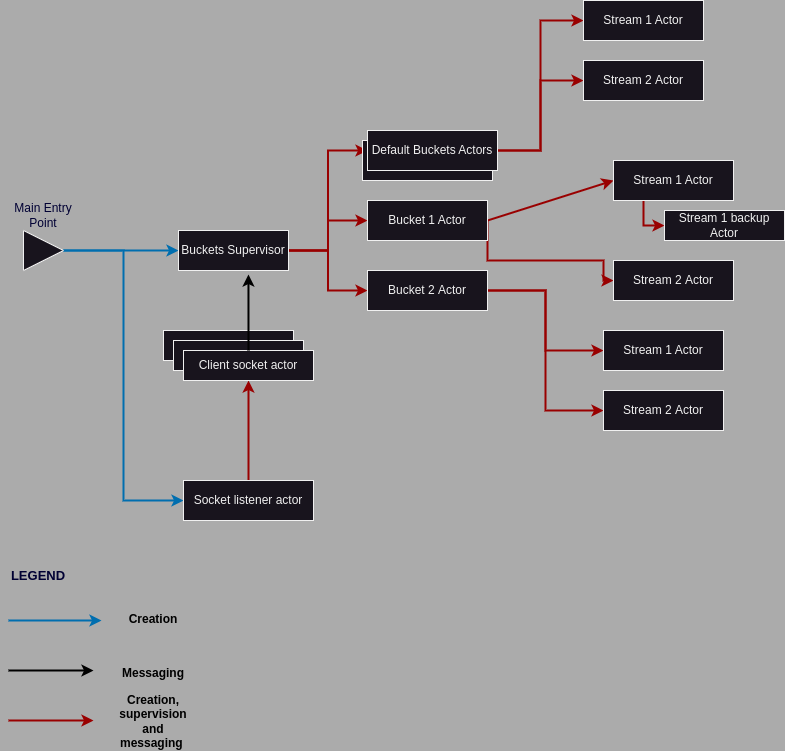

The diagram above was exported from draw.io. Its source (the exported page's mxGraphModel, read from the mxfile embedded in the PNG):
<mxGraphModel dx="1434" dy="833" grid="1" gridSize="10" guides="1" tooltips="1" connect="1" arrows="1" fold="1" page="1" pageScale="1" pageWidth="850" pageHeight="1100" background="#ABABAB" math="0" shadow="0">
  <root>
    <mxCell id="0" />
    <mxCell id="1" parent="0" />
    <mxCell id="o_dSBUGspZbCZea4BZa2-9" style="edgeStyle=orthogonalEdgeStyle;rounded=0;orthogonalLoop=1;jettySize=auto;html=1;exitX=1;exitY=0.5;exitDx=0;exitDy=0;entryX=0;entryY=0.5;entryDx=0;entryDy=0;strokeWidth=2;strokeColor=#006EAF;fillColor=#1ba1e2;" parent="1" source="o_dSBUGspZbCZea4BZa2-1" target="o_dSBUGspZbCZea4BZa2-5" edge="1">
      <mxGeometry relative="1" as="geometry" />
    </mxCell>
    <mxCell id="o_dSBUGspZbCZea4BZa2-10" style="edgeStyle=orthogonalEdgeStyle;rounded=0;orthogonalLoop=1;jettySize=auto;html=1;exitX=1;exitY=0.5;exitDx=0;exitDy=0;entryX=0;entryY=0.5;entryDx=0;entryDy=0;strokeWidth=2;strokeColor=#006EAF;fillColor=#1ba1e2;" parent="1" source="o_dSBUGspZbCZea4BZa2-1" target="o_dSBUGspZbCZea4BZa2-6" edge="1">
      <mxGeometry relative="1" as="geometry" />
    </mxCell>
    <mxCell id="o_dSBUGspZbCZea4BZa2-1" value="" style="triangle;whiteSpace=wrap;html=1;" parent="1" vertex="1">
      <mxGeometry x="80" y="310" width="40" height="40" as="geometry" />
    </mxCell>
    <mxCell id="o_dSBUGspZbCZea4BZa2-2" value="Main Entry Point" style="text;html=1;align=center;verticalAlign=middle;whiteSpace=wrap;rounded=0;fontColor=#000033;" parent="1" vertex="1">
      <mxGeometry x="65" y="280" width="70" height="30" as="geometry" />
    </mxCell>
    <mxCell id="o_dSBUGspZbCZea4BZa2-16" style="edgeStyle=orthogonalEdgeStyle;rounded=0;orthogonalLoop=1;jettySize=auto;html=1;exitX=1;exitY=0.5;exitDx=0;exitDy=0;fillColor=#a20025;strokeColor=#990000;fontSize=12;strokeWidth=2;entryX=0;entryY=0.5;entryDx=0;entryDy=0;" parent="1" source="o_dSBUGspZbCZea4BZa2-20" target="o_dSBUGspZbCZea4BZa2-15" edge="1">
      <mxGeometry relative="1" as="geometry">
        <mxPoint x="320" y="220" as="sourcePoint" />
        <Array as="points">
          <mxPoint x="544" y="340" />
          <mxPoint x="660" y="340" />
        </Array>
      </mxGeometry>
    </mxCell>
    <mxCell id="iFhhm7Zu1a7hrqGpjYVN-1" style="edgeStyle=orthogonalEdgeStyle;rounded=0;orthogonalLoop=1;jettySize=auto;html=1;exitX=1;exitY=0.5;exitDx=0;exitDy=0;fontSize=12;strokeColor=#990000;strokeWidth=2;" parent="1" source="o_dSBUGspZbCZea4BZa2-5" target="o_dSBUGspZbCZea4BZa2-20" edge="1">
      <mxGeometry relative="1" as="geometry" />
    </mxCell>
    <mxCell id="iFhhm7Zu1a7hrqGpjYVN-2" style="edgeStyle=orthogonalEdgeStyle;rounded=0;orthogonalLoop=1;jettySize=auto;html=1;exitX=1;exitY=0.5;exitDx=0;exitDy=0;fontSize=12;strokeColor=#990000;strokeWidth=2;" parent="1" source="o_dSBUGspZbCZea4BZa2-5" target="o_dSBUGspZbCZea4BZa2-21" edge="1">
      <mxGeometry relative="1" as="geometry" />
    </mxCell>
    <mxCell id="iFhhm7Zu1a7hrqGpjYVN-5" style="edgeStyle=orthogonalEdgeStyle;rounded=0;orthogonalLoop=1;jettySize=auto;html=1;exitX=1;exitY=0.5;exitDx=0;exitDy=0;entryX=0;entryY=0.5;entryDx=0;entryDy=0;fontSize=12;strokeColor=#990000;strokeWidth=2;" parent="1" source="o_dSBUGspZbCZea4BZa2-5" target="iFhhm7Zu1a7hrqGpjYVN-4" edge="1">
      <mxGeometry relative="1" as="geometry" />
    </mxCell>
    <mxCell id="o_dSBUGspZbCZea4BZa2-5" value="Buckets Supervisor" style="rounded=0;whiteSpace=wrap;html=1;" parent="1" vertex="1">
      <mxGeometry x="235" y="310" width="110" height="40" as="geometry" />
    </mxCell>
    <mxCell id="cVJKMFFWYSYcRrzrft1k-4" style="edgeStyle=orthogonalEdgeStyle;rounded=0;orthogonalLoop=1;jettySize=auto;html=1;entryX=0.5;entryY=1;entryDx=0;entryDy=0;fontSize=12;strokeColor=#990000;strokeWidth=2;" parent="1" source="o_dSBUGspZbCZea4BZa2-6" target="cVJKMFFWYSYcRrzrft1k-3" edge="1">
      <mxGeometry relative="1" as="geometry" />
    </mxCell>
    <mxCell id="o_dSBUGspZbCZea4BZa2-6" value="Socket listener actor" style="rounded=0;whiteSpace=wrap;html=1;" parent="1" vertex="1">
      <mxGeometry x="240" y="560" width="130" height="40" as="geometry" />
    </mxCell>
    <mxCell id="o_dSBUGspZbCZea4BZa2-13" value="" style="endArrow=classic;html=1;rounded=0;exitX=1;exitY=0.5;exitDx=0;exitDy=0;entryX=0;entryY=0.5;entryDx=0;entryDy=0;fillColor=#a20025;strokeColor=#990000;fontSize=12;strokeWidth=2;" parent="1" source="o_dSBUGspZbCZea4BZa2-20" target="o_dSBUGspZbCZea4BZa2-14" edge="1">
      <mxGeometry width="50" height="50" relative="1" as="geometry">
        <mxPoint x="320" y="220" as="sourcePoint" />
        <mxPoint x="380" y="160" as="targetPoint" />
      </mxGeometry>
    </mxCell>
    <mxCell id="fxBXvjVRehnlm4PpmVWr-2" style="edgeStyle=orthogonalEdgeStyle;rounded=0;orthogonalLoop=1;jettySize=auto;html=1;exitX=0.25;exitY=1;exitDx=0;exitDy=0;entryX=0;entryY=0.5;entryDx=0;entryDy=0;fontSize=12;strokeColor=#990000;fillColor=#a20025;strokeWidth=2;" edge="1" parent="1" source="o_dSBUGspZbCZea4BZa2-14" target="fxBXvjVRehnlm4PpmVWr-1">
      <mxGeometry relative="1" as="geometry">
        <Array as="points">
          <mxPoint x="700" y="305" />
        </Array>
      </mxGeometry>
    </mxCell>
    <mxCell id="o_dSBUGspZbCZea4BZa2-14" value="Stream 1 Actor" style="rounded=0;whiteSpace=wrap;html=1;" parent="1" vertex="1">
      <mxGeometry x="670" y="240" width="120" height="40" as="geometry" />
    </mxCell>
    <mxCell id="o_dSBUGspZbCZea4BZa2-15" value="Stream 2&amp;nbsp;Actor" style="rounded=0;whiteSpace=wrap;html=1;" parent="1" vertex="1">
      <mxGeometry x="670" y="340" width="120" height="40" as="geometry" />
    </mxCell>
    <mxCell id="o_dSBUGspZbCZea4BZa2-20" value="Bucket 1 Actor" style="rounded=0;whiteSpace=wrap;html=1;" parent="1" vertex="1">
      <mxGeometry x="424" y="280" width="120" height="40" as="geometry" />
    </mxCell>
    <mxCell id="iFhhm7Zu1a7hrqGpjYVN-13" style="edgeStyle=orthogonalEdgeStyle;rounded=0;orthogonalLoop=1;jettySize=auto;html=1;exitX=1;exitY=0.5;exitDx=0;exitDy=0;entryX=0;entryY=0.5;entryDx=0;entryDy=0;fontSize=12;strokeColor=#990000;strokeWidth=2;" parent="1" source="o_dSBUGspZbCZea4BZa2-21" target="iFhhm7Zu1a7hrqGpjYVN-10" edge="1">
      <mxGeometry relative="1" as="geometry" />
    </mxCell>
    <mxCell id="iFhhm7Zu1a7hrqGpjYVN-14" style="edgeStyle=orthogonalEdgeStyle;rounded=0;orthogonalLoop=1;jettySize=auto;html=1;exitX=1;exitY=0.5;exitDx=0;exitDy=0;entryX=0;entryY=0.5;entryDx=0;entryDy=0;fontSize=12;strokeColor=#990000;strokeWidth=2;" parent="1" source="o_dSBUGspZbCZea4BZa2-21" target="iFhhm7Zu1a7hrqGpjYVN-11" edge="1">
      <mxGeometry relative="1" as="geometry" />
    </mxCell>
    <mxCell id="o_dSBUGspZbCZea4BZa2-21" value="Bucket 2&amp;nbsp;Actor" style="rounded=0;whiteSpace=wrap;html=1;" parent="1" vertex="1">
      <mxGeometry x="424" y="350" width="120" height="40" as="geometry" />
    </mxCell>
    <mxCell id="o_dSBUGspZbCZea4BZa2-26" style="edgeStyle=orthogonalEdgeStyle;rounded=0;orthogonalLoop=1;jettySize=auto;html=1;exitX=1;exitY=0.5;exitDx=0;exitDy=0;entryX=0;entryY=0.5;entryDx=0;entryDy=0;strokeWidth=2;strokeColor=#006EAF;fillColor=#1ba1e2;" parent="1" edge="1">
      <mxGeometry relative="1" as="geometry">
        <mxPoint x="65" y="700" as="sourcePoint" />
        <mxPoint x="158" y="700" as="targetPoint" />
      </mxGeometry>
    </mxCell>
    <mxCell id="o_dSBUGspZbCZea4BZa2-27" value="LEGEND" style="text;html=1;align=center;verticalAlign=middle;whiteSpace=wrap;rounded=0;fontColor=#000033;fontSize=13;fontStyle=1" parent="1" vertex="1">
      <mxGeometry x="65" y="640" width="60" height="30" as="geometry" />
    </mxCell>
    <mxCell id="o_dSBUGspZbCZea4BZa2-28" value="Creation" style="text;html=1;strokeColor=none;fillColor=none;align=center;verticalAlign=middle;whiteSpace=wrap;rounded=0;fontColor=#000000;fontStyle=1" parent="1" vertex="1">
      <mxGeometry x="180" y="684" width="60" height="30" as="geometry" />
    </mxCell>
    <mxCell id="o_dSBUGspZbCZea4BZa2-29" value="" style="endArrow=classic;html=1;rounded=0;strokeWidth=2;strokeColor=#000000;" parent="1" edge="1">
      <mxGeometry width="50" height="50" relative="1" as="geometry">
        <mxPoint x="65" y="750" as="sourcePoint" />
        <mxPoint x="150" y="750" as="targetPoint" />
      </mxGeometry>
    </mxCell>
    <mxCell id="o_dSBUGspZbCZea4BZa2-30" value="Messaging" style="text;html=1;strokeColor=none;fillColor=none;align=center;verticalAlign=middle;whiteSpace=wrap;rounded=0;fontColor=#000000;fontStyle=1" parent="1" vertex="1">
      <mxGeometry x="180" y="738" width="60" height="30" as="geometry" />
    </mxCell>
    <mxCell id="o_dSBUGspZbCZea4BZa2-31" value="" style="endArrow=classic;html=1;rounded=0;exitX=1;exitY=0.5;exitDx=0;exitDy=0;strokeColor=#990000;fontSize=12;strokeWidth=2;" parent="1" edge="1">
      <mxGeometry width="50" height="50" relative="1" as="geometry">
        <mxPoint x="65" y="800" as="sourcePoint" />
        <mxPoint x="150" y="800" as="targetPoint" />
      </mxGeometry>
    </mxCell>
    <mxCell id="o_dSBUGspZbCZea4BZa2-32" value="Creation, supervision and messaging&amp;nbsp;" style="text;html=1;strokeColor=none;fillColor=none;align=center;verticalAlign=middle;whiteSpace=wrap;rounded=0;fontColor=#000000;fontStyle=1" parent="1" vertex="1">
      <mxGeometry x="170" y="786" width="80" height="30" as="geometry" />
    </mxCell>
    <mxCell id="iFhhm7Zu1a7hrqGpjYVN-3" value="Bucket 2&amp;nbsp;Actor" style="rounded=0;whiteSpace=wrap;html=1;" parent="1" vertex="1">
      <mxGeometry x="419" y="220" width="130" height="40" as="geometry" />
    </mxCell>
    <mxCell id="iFhhm7Zu1a7hrqGpjYVN-8" style="edgeStyle=orthogonalEdgeStyle;rounded=0;orthogonalLoop=1;jettySize=auto;html=1;exitX=1;exitY=0.5;exitDx=0;exitDy=0;entryX=0;entryY=0.5;entryDx=0;entryDy=0;fillColor=#a20025;strokeColor=#990000;strokeWidth=2;fontSize=12;" parent="1" source="iFhhm7Zu1a7hrqGpjYVN-4" target="iFhhm7Zu1a7hrqGpjYVN-6" edge="1">
      <mxGeometry relative="1" as="geometry" />
    </mxCell>
    <mxCell id="iFhhm7Zu1a7hrqGpjYVN-9" style="edgeStyle=orthogonalEdgeStyle;rounded=0;orthogonalLoop=1;jettySize=auto;html=1;exitX=1;exitY=0.5;exitDx=0;exitDy=0;entryX=0;entryY=0.5;entryDx=0;entryDy=0;fillColor=#a20025;strokeColor=#990000;strokeWidth=2;fontSize=12;" parent="1" source="iFhhm7Zu1a7hrqGpjYVN-4" target="iFhhm7Zu1a7hrqGpjYVN-7" edge="1">
      <mxGeometry relative="1" as="geometry" />
    </mxCell>
    <mxCell id="iFhhm7Zu1a7hrqGpjYVN-4" value="Default Buckets Actors" style="rounded=0;whiteSpace=wrap;html=1;" parent="1" vertex="1">
      <mxGeometry x="424" y="210" width="130" height="40" as="geometry" />
    </mxCell>
    <mxCell id="iFhhm7Zu1a7hrqGpjYVN-6" value="Stream 1 Actor" style="rounded=0;whiteSpace=wrap;html=1;" parent="1" vertex="1">
      <mxGeometry x="640" y="80" width="120" height="40" as="geometry" />
    </mxCell>
    <mxCell id="iFhhm7Zu1a7hrqGpjYVN-7" value="Stream 2&amp;nbsp;Actor" style="rounded=0;whiteSpace=wrap;html=1;" parent="1" vertex="1">
      <mxGeometry x="640" y="140" width="120" height="40" as="geometry" />
    </mxCell>
    <mxCell id="iFhhm7Zu1a7hrqGpjYVN-10" value="Stream 1 Actor" style="rounded=0;whiteSpace=wrap;html=1;" parent="1" vertex="1">
      <mxGeometry x="660" y="410" width="120" height="40" as="geometry" />
    </mxCell>
    <mxCell id="iFhhm7Zu1a7hrqGpjYVN-11" value="Stream 2&amp;nbsp;Actor" style="rounded=0;whiteSpace=wrap;html=1;" parent="1" vertex="1">
      <mxGeometry x="660" y="470" width="120" height="40" as="geometry" />
    </mxCell>
    <mxCell id="cVJKMFFWYSYcRrzrft1k-8" value="" style="group" parent="1" vertex="1" connectable="0">
      <mxGeometry x="220" y="410" width="150" height="50" as="geometry" />
    </mxCell>
    <mxCell id="cVJKMFFWYSYcRrzrft1k-1" value="Client socket actor" style="rounded=0;whiteSpace=wrap;html=1;movable=1;resizable=1;rotatable=1;deletable=1;editable=1;locked=0;connectable=1;" parent="cVJKMFFWYSYcRrzrft1k-8" vertex="1">
      <mxGeometry width="130" height="30" as="geometry" />
    </mxCell>
    <mxCell id="cVJKMFFWYSYcRrzrft1k-2" value="Client socket actor" style="rounded=0;whiteSpace=wrap;html=1;movable=1;resizable=1;rotatable=1;deletable=1;editable=1;locked=0;connectable=1;" parent="cVJKMFFWYSYcRrzrft1k-8" vertex="1">
      <mxGeometry x="10" y="10" width="130" height="30" as="geometry" />
    </mxCell>
    <mxCell id="cVJKMFFWYSYcRrzrft1k-3" value="Client socket actor" style="rounded=0;whiteSpace=wrap;html=1;movable=1;resizable=1;rotatable=1;deletable=1;editable=1;locked=0;connectable=1;" parent="cVJKMFFWYSYcRrzrft1k-8" vertex="1">
      <mxGeometry x="20" y="20" width="130" height="30" as="geometry" />
    </mxCell>
    <mxCell id="cVJKMFFWYSYcRrzrft1k-9" style="edgeStyle=orthogonalEdgeStyle;rounded=0;orthogonalLoop=1;jettySize=auto;html=1;exitX=0.5;exitY=0;exitDx=0;exitDy=0;entryX=0.636;entryY=1.1;entryDx=0;entryDy=0;entryPerimeter=0;strokeColor=#000000;strokeWidth=2;curved=1;" parent="1" source="cVJKMFFWYSYcRrzrft1k-3" target="o_dSBUGspZbCZea4BZa2-5" edge="1">
      <mxGeometry relative="1" as="geometry" />
    </mxCell>
    <mxCell id="fxBXvjVRehnlm4PpmVWr-1" value="Stream 1 backup Actor" style="rounded=0;whiteSpace=wrap;html=1;" vertex="1" parent="1">
      <mxGeometry x="721" y="290" width="120" height="30" as="geometry" />
    </mxCell>
  </root>
</mxGraphModel>